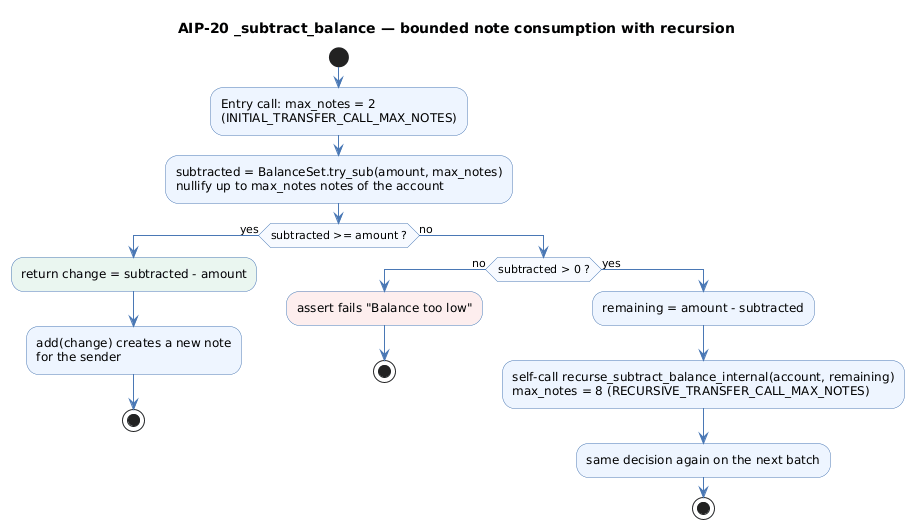

The diagram above was rendered by PlantUML. Its source (embedded in the PNG):
@startuml
title AIP-20 _subtract_balance — bounded note consumption with recursion
skinparam shadowing false
skinparam ArrowColor #4A78B5
skinparam activityBackgroundColor #EEF5FF
skinparam activityBorderColor #4A78B5
skinparam activityDiamondBackgroundColor #F7FAFF
skinparam activityDiamondBorderColor #4A78B5

start
:Entry call: max_notes = 2
(INITIAL_TRANSFER_CALL_MAX_NOTES);
:subtracted = BalanceSet.try_sub(amount, max_notes)
nullify up to max_notes notes of the account;
if (subtracted >= amount ?) then (yes)
  :return change = subtracted - amount;<<#EAF6F0>>
  :add(change) creates a new note
for the sender;
  stop
else (no)
  if (subtracted > 0 ?) then (no)
    :assert fails "Balance too low";<<#FDEEEE>>
    stop
  else (yes)
    :remaining = amount - subtracted;
    :self-call recurse_subtract_balance_internal(account, remaining)
max_notes = 8 (RECURSIVE_TRANSFER_CALL_MAX_NOTES);
    :same decision again on the next batch;
    stop
  endif
endif
@enduml